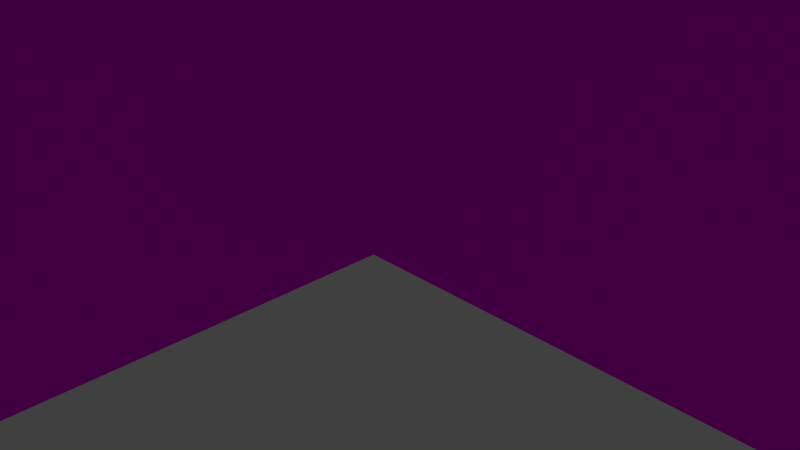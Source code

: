 # Source: Bush.blend  (saved by Blender 2.76.0; exported with 4.5.12 LTS)
import bpy
from mathutils import Matrix  # noqa: F401  (used for matrix-valued properties, if any)

bpy.ops.wm.read_factory_settings(use_empty=True)
scene = bpy.context.scene
scene.name = 'Scene'

# ---- collections
col_collection_1 = bpy.data.collections.new('Collection 1'); scene.collection.children.link(col_collection_1)

# ---- images (referenced by path relative to the original .blend; pixels are not part of the script)
import os
ASSET_DIR = os.environ.get("B2B_ASSET_DIR", "")  # directory of the original .blend (textures are referenced by path, not embedded)
HERE = os.path.dirname(os.path.abspath(__file__))  # packed textures are extracted next to this script under _unpacked/

def load_image(name, relpath, width, height, colorspace="sRGB"):
    """Load a texture the original file referenced (path relative to the .blend, or extracted next to this script)."""
    p = next((c for c in (os.path.join(HERE, relpath), os.path.join(ASSET_DIR, relpath)) if relpath and os.path.exists(c)), "")
    if p:
        img = bpy.data.images.load(p, check_existing=True)
        img.name = name
    else:  # same state as the original file: an image datablock whose file is absent (Cycles renders it pink)
        img = bpy.data.images.new(name, width, height)
        img.source = "FILE"
        img.filepath = "//" + (relpath or name)
    img.colorspace_settings.name = colorspace
    return img
img_1_png_003 = load_image('1.png.003', '1.png', 1024, 1024, 'sRGB')

# ---- materials (node trees are filled in below, after node groups)
mat_material_004 = bpy.data.materials.new('Material.004')
mat_material_004.alpha_threshold = 0.0
mat_material_004.roughness = 0.5

# ---- material node trees
mat_material_004.use_nodes = True; mat_material_004.node_tree.nodes.clear()
_N = mat_material_004.node_tree.nodes; _L = mat_material_004.node_tree.links
n0 = _N.new('ShaderNodeOutputMaterial'); n0.name = 'Material Output'; n0.location = (300, 300)
n1 = _N.new('ShaderNodeBsdfDiffuse'); n1.name = 'Diffuse BSDF'; n1.location = (10, 300)
n2 = _N.new('ShaderNodeTexImage'); n2.name = 'Image Texture'; n2.location = (-180, 300)
n2.width = 140
n2.image = img_1_png_003
_L.new(n1.outputs[0], n0.inputs[0])
_L.new(n2.outputs[0], n1.inputs[0])
n0.is_active_output = True

# ---- world
world_world = bpy.data.worlds.new('World'); scene.world = world_world
world_world.color = (0.05088, 0.05088, 0.05088)
world_world.use_sun_shadow = False
world_world.sun_shadow_jitter_overblur = 0.0
world_world.cycles.sampling_method = 'MANUAL'
world_world.cycles.sample_map_resolution = 256

# ---- cameras
cam_camera = bpy.data.cameras.new('Camera')
cam_camera.clip_end = 100.0
cam_camera.lens = 35.0
cam_camera.sensor_width = 32.0
cam_camera.sensor_height = 18.0
cam_camera.ortho_scale = 7.314
cam_camera.dof.focus_distance = 0.0

# ---- lights
light_lamp = bpy.data.lights.new('Lamp', 'POINT')
light_lamp.transmission_factor = 0.0
light_lamp.cutoff_distance = 30.0
light_lamp.energy = 100.0
light_lamp.shadow_buffer_clip_start = 1.001
light_lamp.shadow_soft_size = 0.1
light_lamp.shadow_maximum_resolution = 0.006
light_lamp.use_absolute_resolution = True
light_lamp.cycles.use_multiple_importance_sampling = False

# ---- meshes
me_cube_005 = bpy.data.meshes.new('Cube.005')
me_cube_005.from_pydata([(70.68, 1.415e+05, -100.0), (70.68, 1.415e+05, 100.0), (70.75, 1.414e+05, -100.0), (70.75, 1.414e+05, 100.0), (-70.75, -1.414e+05, -100.0), (-70.75, -1.414e+05, 100.0), (-70.68, -1.415e+05, -100.0), (-70.68, -1.415e+05, 100.0), (-70.75, 1.414e+05, -100.0), (-70.75, 1.414e+05, 100.0), (-70.68, 1.415e+05, -100.0), (-70.68, 1.415e+05, 100.0), (70.68, -1.415e+05, -100.0), (70.68, -1.415e+05, 100.0), (70.75, -1.414e+05, -100.0), (70.75, -1.414e+05, 100.0)], [], [(1, 3, 2, 0), (3, 7, 6, 2), (7, 5, 4, 6), (5, 1, 0, 4), (0, 2, 6, 4), (5, 7, 3, 1), (9, 11, 10, 8), (11, 15, 14, 10), (15, 13, 12, 14), (13, 9, 8, 12), (8, 10, 14, 12), (13, 15, 11, 9)])
_uv = me_cube_005.uv_layers.new(name='UVMap')
_uv.uv.foreach_set('vector', [0.002878, 0.9995, 0.002937, 0.9995, 0.002937, 0.002667, 0.002878, 0.002567, 0.002937, 0.9995, 0.9989, 0.9995, 0.9989, 0.002667, 0.002937, 0.002667, 0.9989, 0.9995, 0.999, 0.9995, 0.999, 0.002567, 0.9989, 0.002667, 0.999, 0.9995, 0.002878, 0.9995, 0.002878, 0.002567, 0.999, 0.002567, 0.002878, 0.002567, 0.002937, 0.002667, 0.9989, 0.002667, 0.999, 0.002567, 0.999, 0.9995, 0.9989, 0.9995, 0.002937, 0.9995, 0.002878, 0.9995, 0.002878, 0.9995, 0.002937, 0.9995, 0.002937, 0.002667, 0.002878, 0.002567, 0.002937, 0.9995, 0.9989, 0.9995, 0.9989, 0.002667, 0.002937, 0.002667, 0.9989, 0.9995, 0.999, 0.9995, 0.999, 0.002567, 0.9989, 0.002667, 0.999, 0.9995, 0.002878, 0.9995, 0.002878, 0.002567, 0.999, 0.002567, 0.002878, 0.002567, 0.002937, 0.002667, 0.9989, 0.002667, 0.999, 0.002567, 0.999, 0.9995, 0.9989, 0.9995, 0.002937, 0.9995, 0.002878, 0.9995])
me_cube_005.materials.append(mat_material_004)
me_cube_005.use_remesh_preserve_volume = False
me_cube_005.use_remesh_preserve_attributes = False
me_cube_005.use_mirror_vertex_groups = False
me_cube_005.update()

# ---- objects
ob_lamp = bpy.data.objects.new('Lamp', light_lamp)
ob_camera = bpy.data.objects.new('Camera', cam_camera)
ob_cube_003 = bpy.data.objects.new('Cube.003', me_cube_005)

# ---- transforms, parenting, visibility, modifiers, constraints
ob_lamp.location = (4.076, 1.005, 5.904)
ob_lamp.rotation_euler = (0.6503, 0.05522, 1.866)
ob_lamp.lock_rotations_4d = False
ob_lamp.empty_display_type = 'ARROWS'
ob_lamp.color = (0.0, 0.0, 0.0, 0.0)
ob_lamp.lineart.crease_threshold = 0.0
ob_camera.location = (7.481, -6.508, 5.344)
ob_camera.rotation_euler = (1.109, 0.01082, 0.8149)
ob_camera.lock_rotations_4d = False
ob_camera.empty_display_type = 'ARROWS'
ob_camera.color = (0.0, 0.0, 0.0, 0.0)
ob_camera.display_type = 'WIRE'
ob_camera.lineart.crease_threshold = 0.0
ob_cube_003.location = (0.0, 0.0, 25.0)
ob_cube_003.rotation_euler = (0.0, 0.0, 2.356)
ob_cube_003.scale = (0.25, 0.000125, 0.25)
ob_cube_003.lineart.crease_threshold = 0.0

# ---- collection membership
col_collection_1.objects.link(ob_lamp)
col_collection_1.objects.link(ob_camera)
col_collection_1.objects.link(ob_cube_003)

# ---- scene / render settings (as saved in the file)
scene.camera = ob_camera
scene.frame_start = 1; scene.frame_end = 250; scene.frame_set(1)
scene.render.engine = 'CYCLES'
scene.render.resolution_percentage = 50
scene.render.dither_intensity = 0.0
scene.cycles.use_denoising = False
scene.cycles.samples = 10
scene.cycles.sampling_pattern = 'TABULATED_SOBOL'
scene.cycles.light_sampling_threshold = 0.0
scene.cycles.use_adaptive_sampling = False
scene.cycles.use_light_tree = False
scene.cycles.blur_glossy = 0.0
scene.cycles.pixel_filter_type = 'GAUSSIAN'
scene.cycles.sample_clamp_indirect = 0.0
scene.view_settings.view_transform = 'Standard'
scene.unit_settings.scale_length = 0.01
bpy.context.view_layer.update()
